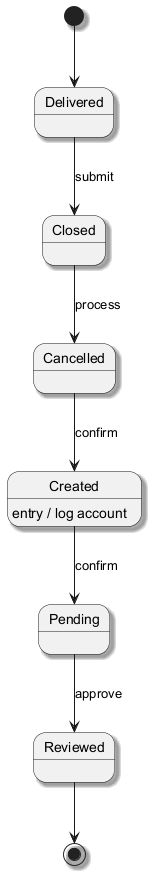

The diagram above was rendered by PlantUML. Its source (embedded in the PNG):
@startuml
skinparam backgroundColor #FFFFFF
skinparam classBackgroundColor #F1F8E9
skinparam classBorderColor #33691E
skinparam shadowing true
[*] --> Delivered
Delivered --> Closed : submit
Closed --> Cancelled : process
Cancelled --> Created : confirm
Created --> Pending : confirm
Created : entry / log account
Pending --> Reviewed : approve
Reviewed --> [*]
@enduml